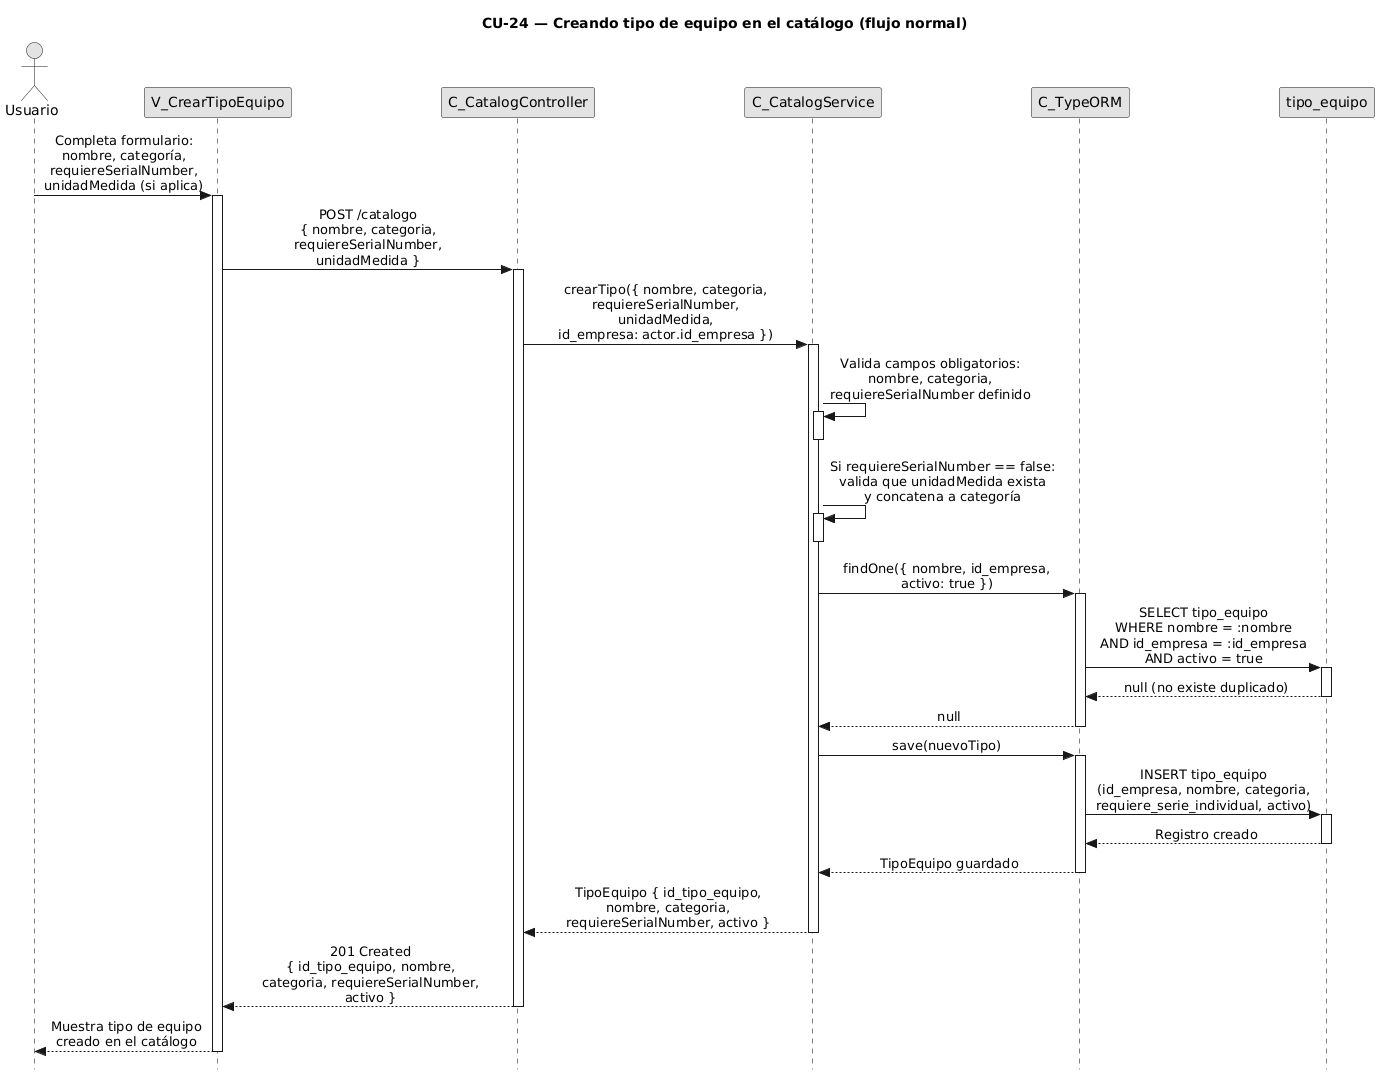

The diagram above was rendered by PlantUML. Its source (embedded in the PNG):
@startuml CU24-normal
title CU-24 — Creando tipo de equipo en el catálogo (flujo normal)

skinparam style strictuml
skinparam monochrome true
skinparam shadowing false
skinparam sequenceMessageAlign center
skinparam ParticipantPadding 70
skinparam ActorPadding 30
skinparam sequence {
  MessageAlign center
  LifeLineBorderColor black
}
hide footbox

actor "Usuario" as user
participant "V_CrearTipoEquipo" as view
participant "C_CatalogController" as ctrl
participant "C_CatalogService" as svc
participant "C_TypeORM" as orm
participant "tipo_equipo" as tent

user -> view : Completa formulario:\nnombre, categoría,\nrequiereSerialNumber,\nunidadMedida (si aplica)
activate view

view -> ctrl : POST /catalogo\n{ nombre, categoria,\nrequiereSerialNumber,\nunidadMedida }
activate ctrl

ctrl -> svc : crearTipo({ nombre, categoria,\nrequiereSerialNumber,\nunidadMedida,\nid_empresa: actor.id_empresa })
activate svc

svc -> svc : Valida campos obligatorios:\nnombre, categoria,\nrequiereSerialNumber definido
activate svc
deactivate svc

svc -> svc : Si requiereSerialNumber == false:\nvalida que unidadMedida exista\ny concatena a categoría
activate svc
deactivate svc

svc -> orm : findOne({ nombre, id_empresa,\nactivo: true })
activate orm

orm -> tent : SELECT tipo_equipo\nWHERE nombre = :nombre\nAND id_empresa = :id_empresa\nAND activo = true
activate tent
tent --> orm : null (no existe duplicado)
deactivate tent

orm --> svc : null
deactivate orm

svc -> orm : save(nuevoTipo)
activate orm

orm -> tent : INSERT tipo_equipo\n(id_empresa, nombre, categoria,\nrequiere_serie_individual, activo)
activate tent
tent --> orm : Registro creado
deactivate tent

orm --> svc : TipoEquipo guardado
deactivate orm

svc --> ctrl : TipoEquipo { id_tipo_equipo,\nnombre, categoria,\nrequiereSerialNumber, activo }
deactivate svc

ctrl --> view : 201 Created\n{ id_tipo_equipo, nombre,\ncategoria, requiereSerialNumber,\nactivo }
deactivate ctrl

view --> user : Muestra tipo de equipo\ncreado en el catálogo
deactivate view

@enduml